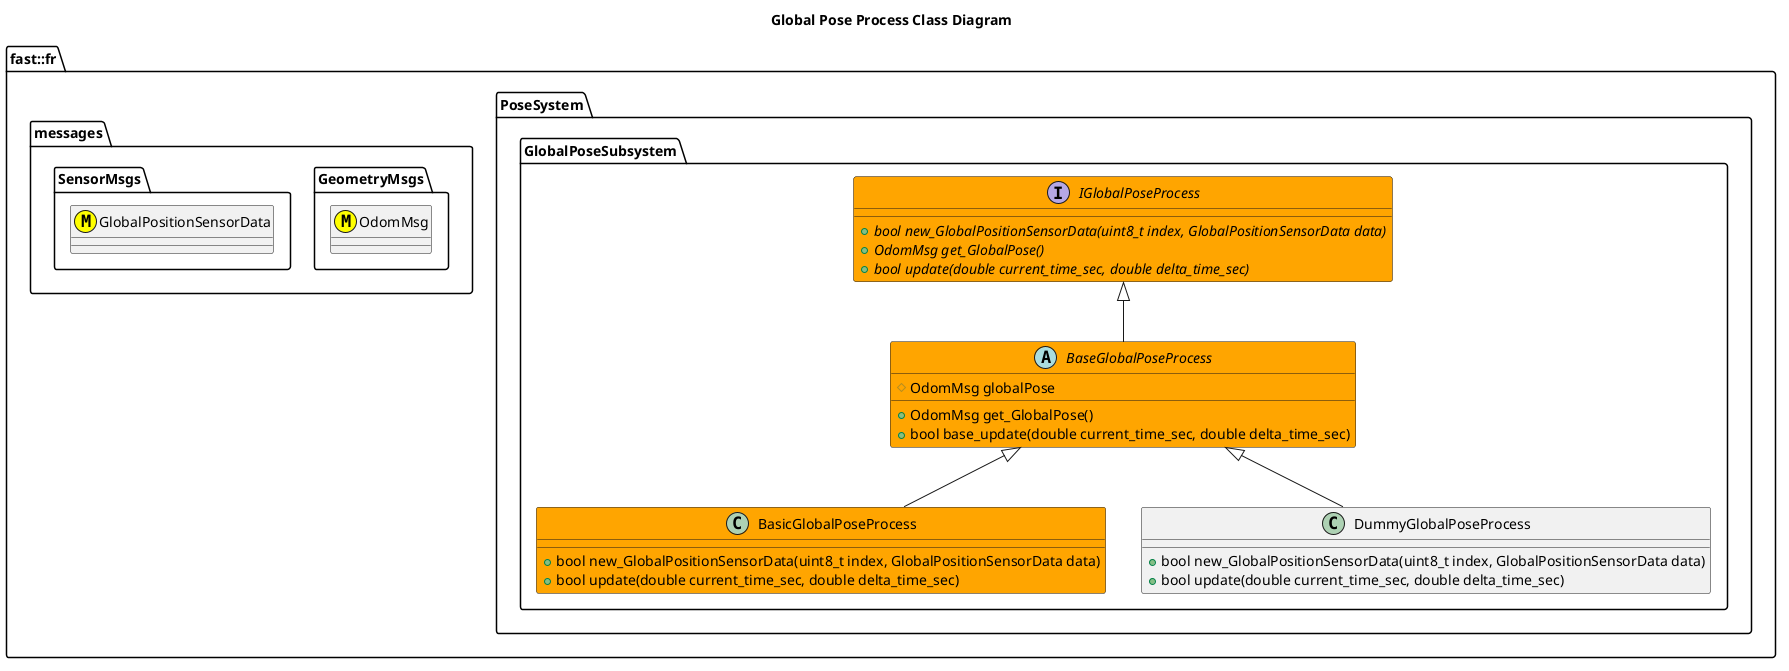

The diagram above was rendered by PlantUML. Its source (embedded in the PNG):
@startuml
title Global Pose Process Class Diagram

namespace fast::fr {
  namespace messages {
    namespace SensorMsgs {
      class GlobalPositionSensorData <<(M,#FFFF00)>>
    }
    namespace GeometryMsgs {
      class OdomMsg <<(M,#FFFF00)>>
    }
  }
  namespace PoseSystem {
    namespace GlobalPoseSubsystem {
        interface IGlobalPoseProcess #Orange {
          +{abstract} bool new_GlobalPositionSensorData(uint8_t index, GlobalPositionSensorData data)
          +{abstract} OdomMsg get_GlobalPose()
          +{abstract} bool update(double current_time_sec, double delta_time_sec)
        }
        abstract BaseGlobalPoseProcess #Orange {
          +OdomMsg get_GlobalPose()
          +bool base_update(double current_time_sec, double delta_time_sec)
          #OdomMsg globalPose

        }
        BaseGlobalPoseProcess -up-|> IGlobalPoseProcess
        class BasicGlobalPoseProcess #Orange {
          +bool new_GlobalPositionSensorData(uint8_t index, GlobalPositionSensorData data)
          +bool update(double current_time_sec, double delta_time_sec)
        }
        BasicGlobalPoseProcess -up-|> BaseGlobalPoseProcess
        class DummyGlobalPoseProcess {
          +bool new_GlobalPositionSensorData(uint8_t index, GlobalPositionSensorData data)
          +bool update(double current_time_sec, double delta_time_sec)
        }
        DummyGlobalPoseProcess -up-|> BaseGlobalPoseProcess
    }
  }
}
@enduml